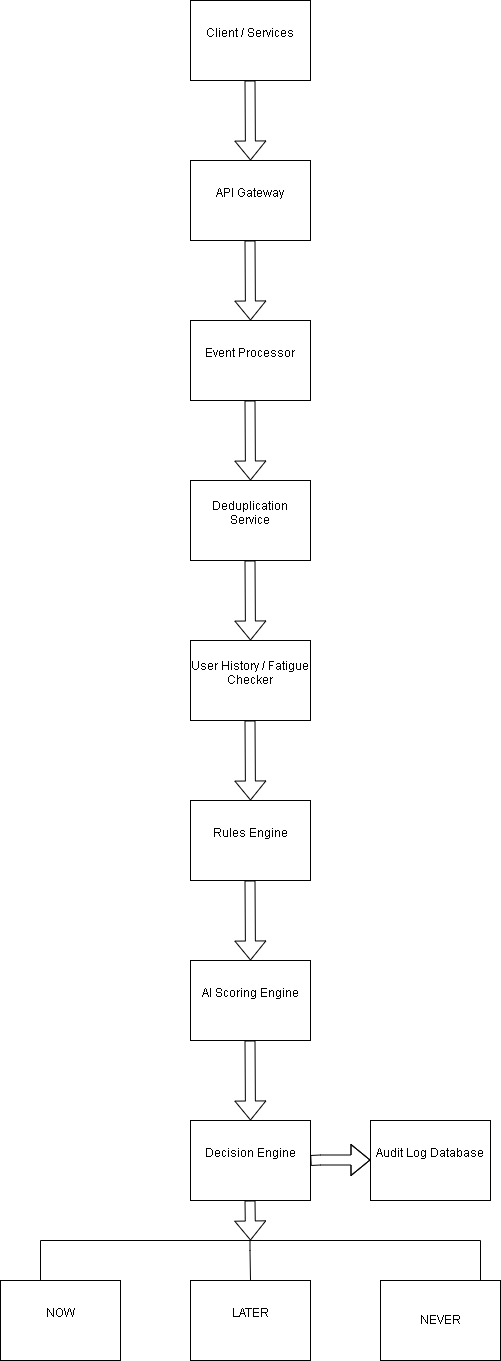

The diagram above was exported from draw.io. Its source (the exported page's mxGraphModel, read from the mxfile embedded in the PNG):
<mxGraphModel dx="2365" dy="1610" grid="1" gridSize="10" guides="1" tooltips="1" connect="1" arrows="1" fold="1" page="1" pageScale="1" pageWidth="850" pageHeight="1100" math="0" shadow="0">
  <root>
    <mxCell id="0" />
    <mxCell id="1" parent="0" />
    <mxCell id="uDaptjA6CB0AVoG5pYYC-1" parent="1" style="rounded=0;whiteSpace=wrap;html=1;" value="&#10;Client / Services&#10;&#10;" vertex="1">
      <mxGeometry height="80" width="120" x="340" y="40" as="geometry" />
    </mxCell>
    <mxCell id="uDaptjA6CB0AVoG5pYYC-2" parent="1" style="rounded=0;whiteSpace=wrap;html=1;" value="&#10;API Gateway&#10;&#10;" vertex="1">
      <mxGeometry height="80" width="120" x="340" y="200" as="geometry" />
    </mxCell>
    <mxCell id="uDaptjA6CB0AVoG5pYYC-3" parent="1" style="rounded=0;whiteSpace=wrap;html=1;" value="&#10;Event Processor&#10;&#10;" vertex="1">
      <mxGeometry height="80" width="120" x="340" y="360" as="geometry" />
    </mxCell>
    <mxCell id="uDaptjA6CB0AVoG5pYYC-4" parent="1" style="rounded=0;whiteSpace=wrap;html=1;" value="&#10;Deduplication Service&#10;&#10;" vertex="1">
      <mxGeometry height="80" width="120" x="340" y="520" as="geometry" />
    </mxCell>
    <mxCell id="uDaptjA6CB0AVoG5pYYC-5" parent="1" style="rounded=0;whiteSpace=wrap;html=1;" value="&#10;User History / Fatigue Checker&#10;&#10;" vertex="1">
      <mxGeometry height="80" width="120" x="340" y="680" as="geometry" />
    </mxCell>
    <mxCell id="uDaptjA6CB0AVoG5pYYC-6" parent="1" style="rounded=0;whiteSpace=wrap;html=1;" value="&#10;Rules Engine&#10;&#10;" vertex="1">
      <mxGeometry height="80" width="120" x="340" y="840" as="geometry" />
    </mxCell>
    <mxCell id="uDaptjA6CB0AVoG5pYYC-7" parent="1" style="rounded=0;whiteSpace=wrap;html=1;" value="&#10;AI Scoring Engine&#10;&#10;" vertex="1">
      <mxGeometry height="80" width="120" x="340" y="1000" as="geometry" />
    </mxCell>
    <mxCell id="uDaptjA6CB0AVoG5pYYC-8" parent="1" style="rounded=0;whiteSpace=wrap;html=1;" value="&#10;Decision Engine&#10;&#10;" vertex="1">
      <mxGeometry height="80" width="120" x="340" y="1160" as="geometry" />
    </mxCell>
    <mxCell id="uDaptjA6CB0AVoG5pYYC-9" parent="1" style="rounded=0;whiteSpace=wrap;html=1;" value="&#10;NOW&#10;&#10;" vertex="1">
      <mxGeometry height="80" width="120" x="150" y="1320" as="geometry" />
    </mxCell>
    <mxCell id="uDaptjA6CB0AVoG5pYYC-28" edge="1" parent="1" source="uDaptjA6CB0AVoG5pYYC-9" style="edgeStyle=orthogonalEdgeStyle;rounded=0;orthogonalLoop=1;jettySize=auto;html=1;" value="">
      <mxGeometry relative="1" as="geometry">
        <Array as="points">
          <mxPoint x="190" y="1280" />
          <mxPoint x="630" y="1280" />
        </Array>
        <mxPoint x="260" y="1360" as="sourcePoint" />
        <mxPoint x="630" y="1330" as="targetPoint" />
      </mxGeometry>
    </mxCell>
    <mxCell id="uDaptjA6CB0AVoG5pYYC-10" parent="1" style="rounded=0;whiteSpace=wrap;html=1;" value="&#10;LATER&#10;&#10;" vertex="1">
      <mxGeometry height="80" width="120" x="340" y="1320" as="geometry" />
    </mxCell>
    <mxCell id="uDaptjA6CB0AVoG5pYYC-13" parent="1" style="rounded=0;whiteSpace=wrap;html=1;" value="NEVER" vertex="1">
      <mxGeometry height="80" width="120" x="530" y="1320" as="geometry" />
    </mxCell>
    <mxCell id="uDaptjA6CB0AVoG5pYYC-14" parent="1" style="rounded=0;whiteSpace=wrap;html=1;" value="&#10;Audit Log Database&#10;&#10;" vertex="1">
      <mxGeometry height="80" width="120" x="520" y="1160" as="geometry" />
    </mxCell>
    <mxCell id="uDaptjA6CB0AVoG5pYYC-16" edge="1" parent="1" style="shape=flexArrow;endArrow=classic;html=1;rounded=0;" value="">
      <mxGeometry height="50" relative="1" width="50" as="geometry">
        <mxPoint x="399.5" y="120" as="sourcePoint" />
        <mxPoint x="400" y="200" as="targetPoint" />
      </mxGeometry>
    </mxCell>
    <mxCell id="uDaptjA6CB0AVoG5pYYC-18" edge="1" parent="1" style="shape=flexArrow;endArrow=classic;html=1;rounded=0;" value="">
      <mxGeometry height="50" relative="1" width="50" as="geometry">
        <mxPoint x="399.5" y="280" as="sourcePoint" />
        <mxPoint x="400" y="360" as="targetPoint" />
      </mxGeometry>
    </mxCell>
    <mxCell id="uDaptjA6CB0AVoG5pYYC-19" edge="1" parent="1" style="shape=flexArrow;endArrow=classic;html=1;rounded=0;" value="">
      <mxGeometry height="50" relative="1" width="50" as="geometry">
        <mxPoint x="399.5" y="440" as="sourcePoint" />
        <mxPoint x="400" y="520" as="targetPoint" />
      </mxGeometry>
    </mxCell>
    <mxCell id="uDaptjA6CB0AVoG5pYYC-20" edge="1" parent="1" style="shape=flexArrow;endArrow=classic;html=1;rounded=0;" value="">
      <mxGeometry height="50" relative="1" width="50" as="geometry">
        <mxPoint x="399.5" y="600" as="sourcePoint" />
        <mxPoint x="400" y="680" as="targetPoint" />
      </mxGeometry>
    </mxCell>
    <mxCell id="uDaptjA6CB0AVoG5pYYC-21" edge="1" parent="1" style="shape=flexArrow;endArrow=classic;html=1;rounded=0;" value="">
      <mxGeometry height="50" relative="1" width="50" as="geometry">
        <mxPoint x="399.5" y="760" as="sourcePoint" />
        <mxPoint x="400" y="840" as="targetPoint" />
      </mxGeometry>
    </mxCell>
    <mxCell id="uDaptjA6CB0AVoG5pYYC-22" edge="1" parent="1" style="shape=flexArrow;endArrow=classic;html=1;rounded=0;" value="">
      <mxGeometry height="50" relative="1" width="50" as="geometry">
        <mxPoint x="399.5" y="920" as="sourcePoint" />
        <mxPoint x="400" y="1000" as="targetPoint" />
      </mxGeometry>
    </mxCell>
    <mxCell id="uDaptjA6CB0AVoG5pYYC-23" edge="1" parent="1" style="shape=flexArrow;endArrow=classic;html=1;rounded=0;" value="">
      <mxGeometry height="50" relative="1" width="50" as="geometry">
        <mxPoint x="399.5" y="1080" as="sourcePoint" />
        <mxPoint x="400" y="1160" as="targetPoint" />
      </mxGeometry>
    </mxCell>
    <mxCell id="uDaptjA6CB0AVoG5pYYC-24" edge="1" parent="1" style="shape=flexArrow;endArrow=classic;html=1;rounded=0;" value="">
      <mxGeometry height="50" relative="1" width="50" as="geometry">
        <mxPoint x="399.5" y="1240" as="sourcePoint" />
        <mxPoint x="400" y="1280" as="targetPoint" />
      </mxGeometry>
    </mxCell>
    <mxCell id="uDaptjA6CB0AVoG5pYYC-25" edge="1" parent="1" style="shape=flexArrow;endArrow=classic;html=1;rounded=0;" value="">
      <mxGeometry height="50" relative="1" width="50" as="geometry">
        <Array as="points">
          <mxPoint x="470" y="1199.5" />
        </Array>
        <mxPoint x="460" y="1200" as="sourcePoint" />
        <mxPoint x="520" y="1199.5" as="targetPoint" />
      </mxGeometry>
    </mxCell>
    <mxCell id="uDaptjA6CB0AVoG5pYYC-29" edge="1" parent="1" style="endArrow=none;html=1;rounded=0;" value="">
      <mxGeometry height="50" relative="1" width="50" as="geometry">
        <Array as="points">
          <mxPoint x="399.5" y="1290" />
        </Array>
        <mxPoint x="400" y="1320" as="sourcePoint" />
        <mxPoint x="399.5" y="1280" as="targetPoint" />
      </mxGeometry>
    </mxCell>
  </root>
</mxGraphModel>